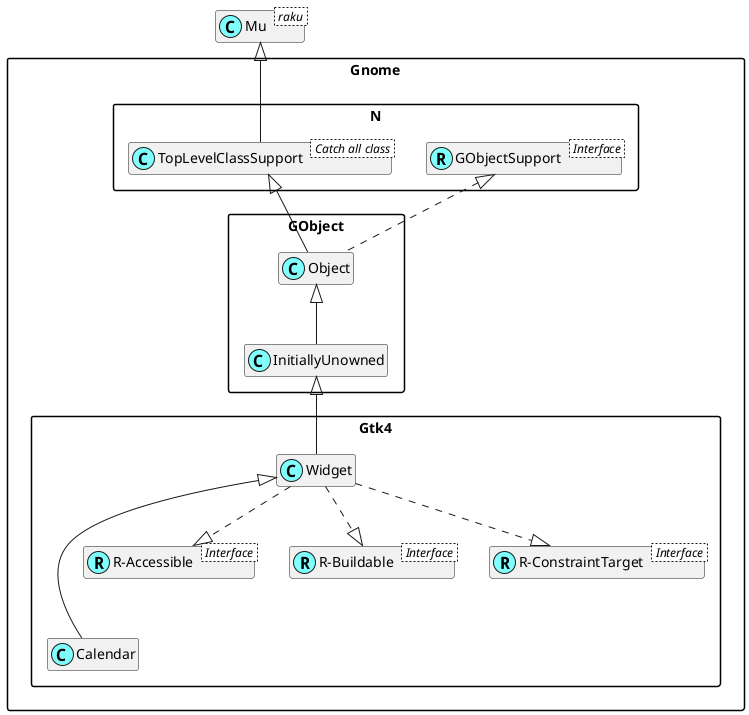

The diagram above was rendered by PlantUML. Its source (embedded in the PNG):
@startuml
'scale 0.8

skinparam packageStyle rectangle
skinparam stereotypeCBackgroundColor #80ffff
set namespaceSeparator ::
hide members

class Mu < raku >

class Gnome::N::TopLevelClassSupport < Catch all class >
Mu <|-- Gnome::N::TopLevelClassSupport

Interface Gnome::N::GObjectSupport < Interface >
class Gnome::N::GObjectSupport <<(R,#80ffff)>>
Gnome::Gtk4::Widget <|--- Gnome::Gtk4::Calendar

Interface Gnome::Gtk4::R-Accessible < Interface >
class "Gnome::Gtk4::R-Accessible" <<(R,#80ffff)>>
Gnome::Gtk4::Widget ..|> "Gnome::Gtk4::R-Accessible"

Interface Gnome::Gtk4::R-Buildable < Interface >
class "Gnome::Gtk4::R-Buildable" <<(R,#80ffff)>>
Gnome::Gtk4::Widget ..|> "Gnome::Gtk4::R-Buildable"

Interface Gnome::Gtk4::R-ConstraintTarget < Interface >
class "Gnome::Gtk4::R-ConstraintTarget" <<(R,#80ffff)>>
Gnome::Gtk4::Widget ..|> "Gnome::Gtk4::R-ConstraintTarget"
Gnome::GObject::InitiallyUnowned <|-- Gnome::Gtk4::Widget
Gnome::GObject::Object <|-- Gnome::GObject::InitiallyUnowned
Gnome::N::TopLevelClassSupport <|-- Gnome::GObject::Object
Gnome::N::GObjectSupport <|. Gnome::GObject::Object

@enduml